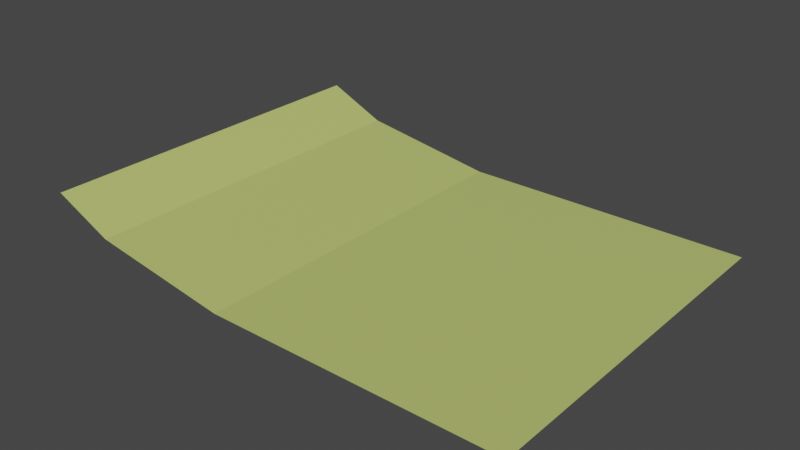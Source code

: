 # Source: Paper_Crumpled_Big.blend  (saved by Blender 3.5.10; exported with 4.5.12 LTS)
import bpy
from mathutils import Matrix  # noqa: F401  (used for matrix-valued properties, if any)

bpy.ops.wm.read_factory_settings(use_empty=True)
scene = bpy.context.scene
scene.name = 'Scene'

# ---- collections
col_collection = bpy.data.collections.new('Collection'); scene.collection.children.link(col_collection)

# ---- materials (node trees are filled in below, after node groups)
mat_paper_001 = bpy.data.materials.new('Paper.001')
mat_paper_001.use_transparent_shadow = False

# ---- material node trees
mat_paper_001.use_nodes = True; mat_paper_001.node_tree.nodes.clear()
_N = mat_paper_001.node_tree.nodes; _L = mat_paper_001.node_tree.links
n0 = _N.new('ShaderNodeBsdfPrincipled'); n0.name = 'Principled BSDF'; n0.location = (10, 300)
n0.distribution = 'GGX'
n0.subsurface_method = 'RANDOM_WALK_SKIN'
n0.inputs[0].default_value = (0.5094, 0.5926, 0.164, 1.0)
n0.inputs[3].default_value = 1.45
n0.inputs[27].default_value = (0.0, 0.0, 0.0, 1.0)
n0.inputs[28].default_value = 1.0
n1 = _N.new('ShaderNodeOutputMaterial'); n1.name = 'Material Output'; n1.location = (300, 300)
_L.new(n0.outputs[0], n1.inputs[0])
n1.is_active_output = True

# ---- world
world_world = bpy.data.worlds.new('World'); scene.world = world_world
world_world.use_nodes = True; world_world.node_tree.nodes.clear()
_N = world_world.node_tree.nodes; _L = world_world.node_tree.links
n0 = _N.new('ShaderNodeOutputWorld'); n0.name = 'World Output'; n0.location = (300, 300)
n1 = _N.new('ShaderNodeBackground'); n1.name = 'Background'; n1.location = (10, 300)
n1.inputs[0].default_value = (0.05088, 0.05088, 0.05088, 1.0)
_L.new(n1.outputs[0], n0.inputs[0])
n0.is_active_output = True
world_world.color = (0.05088, 0.05088, 0.05088)
world_world.use_sun_shadow = False
world_world.sun_shadow_jitter_overblur = 0.0

# ---- meshes
me_plane_007 = bpy.data.meshes.new('Plane.007')
me_plane_007.from_pydata([(-0.1955, -0.07295, 0.01931), (-2.257e-08, -0.07295, 0.0), (-0.1955, 0.07295, 0.01931), (-2.257e-08, 0.07295, 0.0), (-0.1715, -0.07295, 0.008532), (-0.1156, -0.07295, 0.0), (-0.1156, 0.07295, 0.0), (-0.1715, 0.07295, 0.008532)], [], [(5, 1, 3, 6), (0, 4, 7, 2), (4, 5, 6, 7)])
_uv = me_plane_007.uv_layers.new(name='UVMap')
_uv.uv.foreach_set('vector', [0.4959, 0.0, 1.0, 0.0, 1.0, 1.0, 0.4959, 1.0, 0.0, 0.0, 0.1626, 0.0, 0.1626, 1.0, 0.0, 1.0, 0.1626, 0.0, 0.4959, 0.0, 0.4959, 1.0, 0.1626, 1.0])
me_plane_007.materials.append(mat_paper_001)
me_plane_007.update()

# ---- objects
ob_paper_crumpled_big = bpy.data.objects.new('Paper_Crumpled_Big', me_plane_007)

# ---- transforms, parenting, visibility, modifiers, constraints
ob_paper_crumpled_big.location = (0.0, 0.0, 0.0)

# ---- collection membership
col_collection.objects.link(ob_paper_crumpled_big)

# ---- scene / render settings (as saved in the file)
scene.frame_start = 1; scene.frame_end = 250; scene.frame_set(1)
scene.render.engine = 'BLENDER_EEVEE_NEXT'
scene.cycles.sampling_pattern = 'TABULATED_SOBOL'
scene.view_settings.view_transform = 'Filmic'
bpy.context.view_layer.update()

# ---- added for rendering (the .blend has no active camera and no usable light): camera, sun
cam_auto = bpy.data.cameras.new('AutoCamera')
cam_auto.lens = 50.0
cam_auto.sensor_width = 36.0
cam_auto.clip_end = 1000.0
ob_auto_camera = bpy.data.objects.new('AutoCamera', cam_auto)
scene.collection.objects.link(ob_auto_camera)
ob_auto_camera.location = (0.128653, -0.271682, 0.190775)
ob_auto_camera.rotation_euler = (1.09748, -7.21219e-08, 0.694738)
scene.camera = ob_auto_camera
light_auto_sun = bpy.data.lights.new('AutoSun', 'SUN')
light_auto_sun.energy = 3.0
light_auto_sun.angle = 0.0523599
ob_auto_sun = bpy.data.objects.new('AutoSun', light_auto_sun)
scene.collection.objects.link(ob_auto_sun)
ob_auto_sun.rotation_euler = (0.872665, 0.174533, 0.523599)
bpy.context.view_layer.update()
